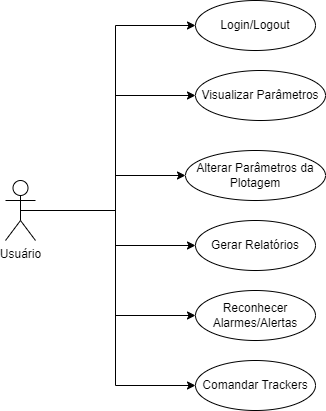

The diagram above was exported from draw.io. Its source (the exported page's mxGraphModel, read from the mxfile embedded in the PNG):
<mxGraphModel dx="880" dy="452" grid="1" gridSize="10" guides="1" tooltips="1" connect="1" arrows="1" fold="1" page="1" pageScale="1" pageWidth="827" pageHeight="1169" math="0" shadow="0">
  <root>
    <mxCell id="0" />
    <mxCell id="1" parent="0" />
    <mxCell id="cXg3CKJiFRqTT1TqO0fC-1" value="Login/Logout" style="ellipse;whiteSpace=wrap;html=1;" parent="1" vertex="1">
      <mxGeometry x="300" y="30" width="120" height="50" as="geometry" />
    </mxCell>
    <mxCell id="cXg3CKJiFRqTT1TqO0fC-5" value="Visualizar Parâmetros" style="ellipse;whiteSpace=wrap;html=1;" parent="1" vertex="1">
      <mxGeometry x="300" y="100" width="130" height="50" as="geometry" />
    </mxCell>
    <mxCell id="cXg3CKJiFRqTT1TqO0fC-11" value="Alterar Parâmetros da Plotagem" style="ellipse;whiteSpace=wrap;html=1;" parent="1" vertex="1">
      <mxGeometry x="290" y="180" width="140" height="50" as="geometry" />
    </mxCell>
    <mxCell id="ioldEczyj46lEUyZGAsE-14" value="Gerar Relatórios" style="ellipse;whiteSpace=wrap;html=1;" parent="1" vertex="1">
      <mxGeometry x="300" y="250" width="120" height="50" as="geometry" />
    </mxCell>
    <mxCell id="ioldEczyj46lEUyZGAsE-15" value="Reconhecer Alarmes/Alertas" style="ellipse;whiteSpace=wrap;html=1;" parent="1" vertex="1">
      <mxGeometry x="300" y="320" width="120" height="50" as="geometry" />
    </mxCell>
    <mxCell id="ioldEczyj46lEUyZGAsE-16" value="Comandar Trackers" style="ellipse;whiteSpace=wrap;html=1;" parent="1" vertex="1">
      <mxGeometry x="300" y="390" width="120" height="50" as="geometry" />
    </mxCell>
    <mxCell id="ioldEczyj46lEUyZGAsE-33" style="edgeStyle=orthogonalEdgeStyle;rounded=0;orthogonalLoop=1;jettySize=auto;html=1;entryX=0;entryY=0.5;entryDx=0;entryDy=0;exitX=0.5;exitY=0.5;exitDx=0;exitDy=0;exitPerimeter=0;" parent="1" source="ioldEczyj46lEUyZGAsE-17" target="cXg3CKJiFRqTT1TqO0fC-1" edge="1">
      <mxGeometry relative="1" as="geometry">
        <mxPoint x="140" y="210" as="sourcePoint" />
        <Array as="points">
          <mxPoint x="220" y="240" />
          <mxPoint x="220" y="55" />
        </Array>
      </mxGeometry>
    </mxCell>
    <mxCell id="ioldEczyj46lEUyZGAsE-34" style="edgeStyle=orthogonalEdgeStyle;rounded=0;orthogonalLoop=1;jettySize=auto;html=1;exitX=0.5;exitY=0.5;exitDx=0;exitDy=0;exitPerimeter=0;entryX=0;entryY=0.5;entryDx=0;entryDy=0;" parent="1" source="ioldEczyj46lEUyZGAsE-17" target="cXg3CKJiFRqTT1TqO0fC-5" edge="1">
      <mxGeometry relative="1" as="geometry" />
    </mxCell>
    <mxCell id="ioldEczyj46lEUyZGAsE-35" style="edgeStyle=orthogonalEdgeStyle;rounded=0;orthogonalLoop=1;jettySize=auto;html=1;exitX=0.5;exitY=0.5;exitDx=0;exitDy=0;exitPerimeter=0;entryX=0;entryY=0.5;entryDx=0;entryDy=0;" parent="1" source="ioldEczyj46lEUyZGAsE-17" target="cXg3CKJiFRqTT1TqO0fC-11" edge="1">
      <mxGeometry relative="1" as="geometry">
        <Array as="points">
          <mxPoint x="220" y="240" />
          <mxPoint x="220" y="205" />
        </Array>
      </mxGeometry>
    </mxCell>
    <mxCell id="ioldEczyj46lEUyZGAsE-36" style="edgeStyle=orthogonalEdgeStyle;rounded=0;orthogonalLoop=1;jettySize=auto;html=1;exitX=0.5;exitY=0.5;exitDx=0;exitDy=0;exitPerimeter=0;entryX=0;entryY=0.5;entryDx=0;entryDy=0;" parent="1" source="ioldEczyj46lEUyZGAsE-17" target="ioldEczyj46lEUyZGAsE-14" edge="1">
      <mxGeometry relative="1" as="geometry" />
    </mxCell>
    <mxCell id="ioldEczyj46lEUyZGAsE-37" style="edgeStyle=orthogonalEdgeStyle;rounded=0;orthogonalLoop=1;jettySize=auto;html=1;exitX=0.5;exitY=0.5;exitDx=0;exitDy=0;exitPerimeter=0;entryX=0;entryY=0.5;entryDx=0;entryDy=0;" parent="1" source="ioldEczyj46lEUyZGAsE-17" target="ioldEczyj46lEUyZGAsE-15" edge="1">
      <mxGeometry relative="1" as="geometry" />
    </mxCell>
    <mxCell id="ioldEczyj46lEUyZGAsE-38" style="edgeStyle=orthogonalEdgeStyle;rounded=0;orthogonalLoop=1;jettySize=auto;html=1;exitX=0.5;exitY=0.5;exitDx=0;exitDy=0;exitPerimeter=0;entryX=0;entryY=0.5;entryDx=0;entryDy=0;" parent="1" source="ioldEczyj46lEUyZGAsE-17" target="ioldEczyj46lEUyZGAsE-16" edge="1">
      <mxGeometry relative="1" as="geometry" />
    </mxCell>
    <mxCell id="ioldEczyj46lEUyZGAsE-17" value="Usuário" style="shape=umlActor;verticalLabelPosition=bottom;verticalAlign=top;html=1;outlineConnect=0;" parent="1" vertex="1">
      <mxGeometry x="110" y="210" width="30" height="60" as="geometry" />
    </mxCell>
  </root>
</mxGraphModel>